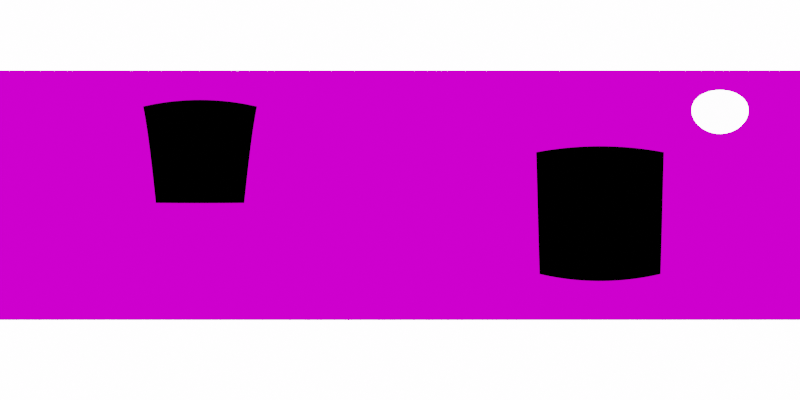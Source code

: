 # Source: gameBoyEnvMap1.blend  (saved by Blender 3.6.11; exported with 4.5.12 LTS)
import bpy
from mathutils import Matrix  # noqa: F401  (used for matrix-valued properties, if any)

bpy.ops.wm.read_factory_settings(use_empty=True)
scene = bpy.context.scene
scene.name = 'Scene'

# ---- collections
col_collection = bpy.data.collections.new('Collection'); scene.collection.children.link(col_collection)
col_lights = bpy.data.collections.new('lights'); scene.collection.children.link(col_lights)

# ---- images (referenced by path relative to the original .blend; pixels are not part of the script)
import os
ASSET_DIR = os.environ.get("B2B_ASSET_DIR", "")  # directory of the original .blend (textures are referenced by path, not embedded)
HERE = os.path.dirname(os.path.abspath(__file__))  # packed textures are extracted next to this script under _unpacked/

def load_image(name, relpath, width, height, colorspace="sRGB"):
    """Load a texture the original file referenced (path relative to the .blend, or extracted next to this script)."""
    p = next((c for c in (os.path.join(HERE, relpath), os.path.join(ASSET_DIR, relpath)) if relpath and os.path.exists(c)), "")
    if p:
        img = bpy.data.images.load(p, check_existing=True)
        img.name = name
    else:  # same state as the original file: an image datablock whose file is absent (Cycles renders it pink)
        img = bpy.data.images.new(name, width, height)
        img.source = "FILE"
        img.filepath = "//" + (relpath or name)
    img.colorspace_settings.name = colorspace
    return img
img_studio_small_06_1k_hdr = load_image('studio_small_06_1k.hdr', 'studio_small_06_1k.hdr', 1024, 1024, 'Linear Rec.709')

# ---- materials (node trees are filled in below, after node groups)
mat_material = bpy.data.materials.new('Material')

# ---- material node trees
mat_material.use_nodes = True; mat_material.node_tree.nodes.clear()
_N = mat_material.node_tree.nodes; _L = mat_material.node_tree.links
n0 = _N.new('ShaderNodeBsdfPrincipled'); n0.name = 'Principled BSDF'; n0.location = (10, 300)
n0.distribution = 'GGX'
n0.subsurface_method = 'RANDOM_WALK_SKIN'
n0.inputs[0].default_value = (0.0, 0.0, 0.0, 1.0)
n0.inputs[2].default_value = 1.0
n0.inputs[3].default_value = 1.45
n0.inputs[27].default_value = (0.0, 0.0, 0.0, 1.0)
n0.inputs[28].default_value = 1.0
n1 = _N.new('ShaderNodeOutputMaterial'); n1.name = 'Material Output'; n1.location = (300, 300)
n2 = _N.new('ShaderNodeRGB'); n2.name = 'RGB'; n2.location = (89, 503)
n2.outputs[0].default_value = (0.0, 0.0, 0.0, 1.0)
_L.new(n2.outputs[0], n1.inputs[0])
n1.is_active_output = True

# ---- world
world_world = bpy.data.worlds.new('World'); scene.world = world_world
world_world.use_nodes = True; world_world.node_tree.nodes.clear()
_N = world_world.node_tree.nodes; _L = world_world.node_tree.links
n0 = _N.new('ShaderNodeOutputWorld'); n0.name = 'World Output'; n0.location = (300, 300)
n1 = _N.new('ShaderNodeBackground'); n1.name = 'Background'; n1.location = (10, 300)
n2 = _N.new('ShaderNodeTexEnvironment'); n2.name = 'Environment Texture'; n2.location = (-280, 280)
n2.image = img_studio_small_06_1k_hdr
_L.new(n1.outputs[0], n0.inputs[0])
_L.new(n2.outputs[0], n1.inputs[0])
n0.is_active_output = True
world_world.color = (0.05088, 0.05088, 0.05088)
world_world.use_sun_shadow = False
world_world.sun_shadow_jitter_overblur = 0.0

# ---- cameras
cam_camera = bpy.data.cameras.new('Camera')
cam_camera.type = 'PANO'
cam_camera.panorama_type = 'EQUIRECTANGULAR'

# ---- lights
light_area = bpy.data.lights.new('Area', 'AREA')
light_area.transmission_factor = 0.0
light_area.energy = 78.54
light_area.shadow_maximum_resolution = 0.006
light_area.use_absolute_resolution = True
light_area.shape = 'DISK'
light_area.size = 1.0
light_area.size_y = 1.0
light_area_004 = bpy.data.lights.new('Area.004', 'AREA')
light_area_004.transmission_factor = 0.0
light_area_004.energy = 78.54
light_area_004.shadow_maximum_resolution = 0.006
light_area_004.use_absolute_resolution = True
light_area_004.shape = 'DISK'
light_area_004.size = 1.0
light_area_004.size_y = 1.0
light_area_005 = bpy.data.lights.new('Area.005', 'AREA')
light_area_005.transmission_factor = 0.0
light_area_005.energy = 78.54
light_area_005.shadow_maximum_resolution = 0.006
light_area_005.use_absolute_resolution = True
light_area_005.shape = 'DISK'
light_area_005.size = 1.0
light_area_005.size_y = 1.0

# ---- meshes
me_plane = bpy.data.meshes.new('Plane')
me_plane.from_pydata([(-1.0, -1.64, 0.05598), (1.0, -1.64, 0.05598), (-1.0, 1.64, -0.05598), (1.0, 1.64, -0.05598)], [], [(0, 1, 3, 2)])
_uv = me_plane.uv_layers.new(name='UVMap')
_uv.uv.foreach_set('vector', [0.0, 0.0, 1.0, 0.0, 1.0, 1.0, 0.0, 1.0])
me_plane.materials.append(mat_material)
me_plane.update()
me_plane_002 = bpy.data.meshes.new('Plane.002')
me_plane_002.from_pydata([(-1.0, -1.64, 0.05598), (1.0, -1.64, 0.05598), (-1.0, 1.64, -0.05598), (1.0, 1.64, -0.05598)], [], [(0, 1, 3, 2)])
_uv = me_plane_002.uv_layers.new(name='UVMap')
_uv.uv.foreach_set('vector', [0.0, 0.0, 1.0, 0.0, 1.0, 1.0, 0.0, 1.0])
me_plane_002.materials.append(mat_material)
me_plane_002.update()

# ---- objects
ob_camera = bpy.data.objects.new('Camera', cam_camera)
ob_towardcamera = bpy.data.objects.new('towardCamera', None)
ob_lightstarget = bpy.data.objects.new('lightsTarget', None)
ob_area = bpy.data.objects.new('Area', light_area)
ob_area_001 = bpy.data.objects.new('Area.001', light_area_004)
ob_area_002 = bpy.data.objects.new('Area.002', light_area_005)
ob_plane = bpy.data.objects.new('Plane', me_plane)
ob_plane_001 = bpy.data.objects.new('Plane.001', me_plane_002)

# ---- transforms, parenting, visibility, modifiers, constraints
ob_camera.location = (0.0, 0.0, 0.0)
ob_camera.rotation_euler = (1.571, -0.0, 1.571)
ob_towardcamera.location = (0.0, 0.0, 0.0)
ob_towardcamera.rotation_euler = (-1.571, -0.0, 0.0)
ob_towardcamera.empty_display_type = 'SINGLE_ARROW'
ob_lightstarget.location = (0.0, 0.0, 0.0)
ob_lightstarget.scale = (0.5053, 0.5053, 0.5053)
ob_area.location = (0.0, 0.0, 1.295)
ob_area.scale = (1.593, 1.593, 1.593)
ob_area.visible_camera = True
_c = ob_area.constraints.new('TRACK_TO'); _c.name = 'Track To'
_c.target = ob_lightstarget
ob_area_001.location = (0.0, 0.0, -1.101)
ob_area_001.scale = (1.593, 1.593, 1.593)
ob_area_001.visible_camera = True
_c = ob_area_001.constraints.new('TRACK_TO'); _c.name = 'Track To'
_c.target = ob_lightstarget
ob_area_002.location = (3.127, 2.272, 3.203)
ob_area_002.scale = (1.735, 1.735, 1.735)
ob_area_002.visible_camera = True
_c = ob_area_002.constraints.new('TRACK_TO'); _c.name = 'Track To'
_c.target = ob_lightstarget
ob_plane.location = (0.0, 2.732, -0.4477)
ob_plane.rotation_euler = (1.658, -0.0, 0.0)
ob_plane.scale = (1.452, 1.0, 1.0)
ob_plane_001.location = (5.788e-16, -3.513, 1.465)
ob_plane_001.rotation_euler = (-1.84, 7.754e-17, 4.301e-16)
ob_plane_001.scale = (1.452, 1.0, 1.0)

# ---- collection membership
col_collection.objects.link(ob_camera)
col_collection.objects.link(ob_towardcamera)
col_lights.objects.link(ob_lightstarget)
col_lights.objects.link(ob_area)
col_lights.objects.link(ob_area_001)
col_lights.objects.link(ob_area_002)
col_lights.objects.link(ob_plane)
col_lights.objects.link(ob_plane_001)

# ---- scene / render settings (as saved in the file)
scene.camera = ob_camera
scene.frame_start = 1; scene.frame_end = 250; scene.frame_set(1)
scene.render.engine = 'CYCLES'
scene.render.image_settings.file_format = 'HDR'
scene.render.image_settings.color_mode = 'RGB'
scene.render.image_settings.color_depth = '32'
scene.render.resolution_x = 512
scene.render.resolution_y = 256
scene.cycles.use_denoising = False
scene.cycles.samples = 32
scene.cycles.sampling_pattern = 'TABULATED_SOBOL'
scene.cycles.use_adaptive_sampling = False
scene.view_settings.view_transform = 'Filmic'
bpy.context.view_layer.update()
